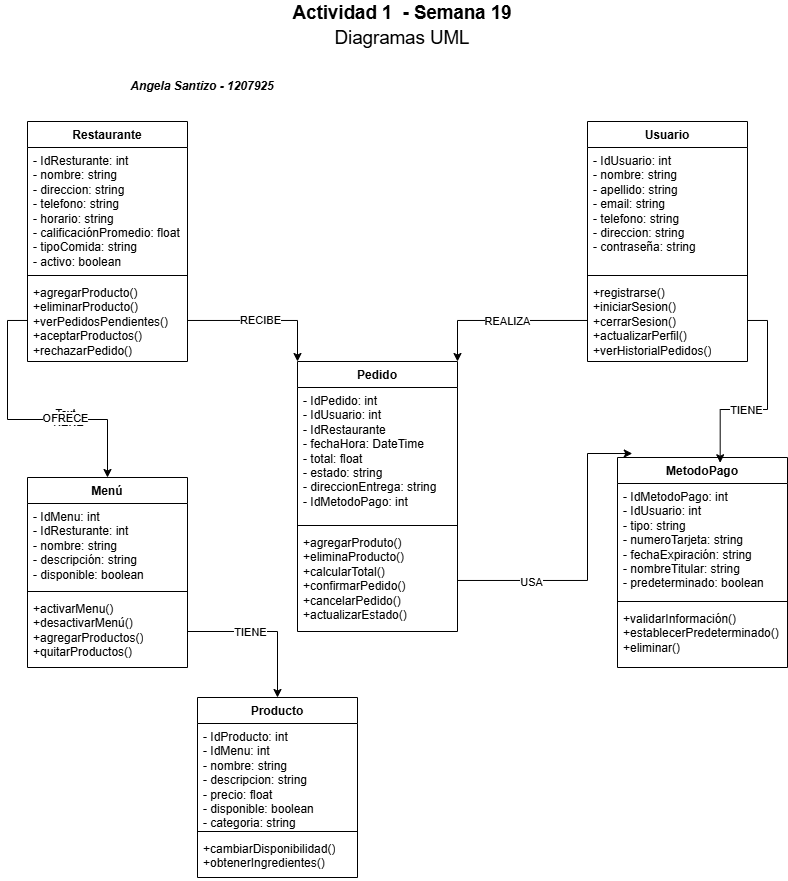

The diagram above was exported from draw.io. Its source (the exported page's mxGraphModel, read from the mxfile embedded in the PNG):
<mxGraphModel dx="1710" dy="388" grid="1" gridSize="10" guides="1" tooltips="1" connect="1" arrows="1" fold="1" page="1" pageScale="1" pageWidth="827" pageHeight="1169" math="0" shadow="0">
  <root>
    <mxCell id="0" />
    <mxCell id="1" parent="0" />
    <mxCell id="bPvdwqhZspFPTrBq7kfz-1" value="Usuario" style="swimlane;fontStyle=1;align=center;verticalAlign=top;childLayout=stackLayout;horizontal=1;startSize=26;horizontalStack=0;resizeParent=1;resizeParentMax=0;resizeLast=0;collapsible=1;marginBottom=0;whiteSpace=wrap;html=1;" parent="1" vertex="1">
      <mxGeometry x="390" y="230" width="160" height="240" as="geometry" />
    </mxCell>
    <mxCell id="bPvdwqhZspFPTrBq7kfz-2" value="&lt;span id=&quot;docs-internal-guid-f9963c37-7fff-46e0-3c49-ff48fe2ce882&quot;&gt;&lt;font style=&quot;font-size: 12px;&quot; face=&quot;Helvetica&quot;&gt;&lt;span style=&quot;background-color: transparent; white-space-collapse: preserve; font-variant-numeric: normal; font-variant-east-asian: normal; font-variant-alternates: normal; font-variant-position: normal; font-variant-emoji: normal; vertical-align: baseline;&quot;&gt;- IdUsuario&lt;/span&gt;&lt;span style=&quot;background-color: transparent; white-space-collapse: preserve; font-variant-numeric: normal; font-variant-east-asian: normal; font-variant-alternates: normal; font-variant-position: normal; font-variant-emoji: normal; vertical-align: baseline;&quot;&gt;: int&lt;/span&gt;&lt;br&gt;&lt;span style=&quot;background-color: transparent; white-space-collapse: preserve; font-variant-numeric: normal; font-variant-east-asian: normal; font-variant-alternates: normal; font-variant-position: normal; font-variant-emoji: normal; vertical-align: baseline;&quot;&gt;- nombre&lt;/span&gt;&lt;span style=&quot;background-color: transparent; white-space-collapse: preserve; font-variant-numeric: normal; font-variant-east-asian: normal; font-variant-alternates: normal; font-variant-position: normal; font-variant-emoji: normal; vertical-align: baseline;&quot;&gt;: string&lt;/span&gt;&lt;br&gt;&lt;span style=&quot;background-color: transparent; white-space-collapse: preserve; font-variant-numeric: normal; font-variant-east-asian: normal; font-variant-alternates: normal; font-variant-position: normal; font-variant-emoji: normal; vertical-align: baseline;&quot;&gt;- apellido&lt;/span&gt;&lt;span style=&quot;background-color: transparent; white-space-collapse: preserve; font-variant-numeric: normal; font-variant-east-asian: normal; font-variant-alternates: normal; font-variant-position: normal; font-variant-emoji: normal; vertical-align: baseline;&quot;&gt;: string&lt;/span&gt;&lt;br&gt;&lt;span style=&quot;background-color: transparent; white-space-collapse: preserve; font-variant-numeric: normal; font-variant-east-asian: normal; font-variant-alternates: normal; font-variant-position: normal; font-variant-emoji: normal; vertical-align: baseline;&quot;&gt;- email&lt;/span&gt;&lt;span style=&quot;background-color: transparent; white-space-collapse: preserve; font-variant-numeric: normal; font-variant-east-asian: normal; font-variant-alternates: normal; font-variant-position: normal; font-variant-emoji: normal; vertical-align: baseline;&quot;&gt;: string&lt;/span&gt;&lt;br&gt;&lt;span style=&quot;background-color: transparent; white-space-collapse: preserve; font-variant-numeric: normal; font-variant-east-asian: normal; font-variant-alternates: normal; font-variant-position: normal; font-variant-emoji: normal; vertical-align: baseline;&quot;&gt;- telefono&lt;/span&gt;&lt;span style=&quot;background-color: transparent; white-space-collapse: preserve; font-variant-numeric: normal; font-variant-east-asian: normal; font-variant-alternates: normal; font-variant-position: normal; font-variant-emoji: normal; vertical-align: baseline;&quot;&gt;: string&lt;/span&gt;&lt;br&gt;&lt;span style=&quot;background-color: transparent; white-space-collapse: preserve; font-variant-numeric: normal; font-variant-east-asian: normal; font-variant-alternates: normal; font-variant-position: normal; font-variant-emoji: normal; vertical-align: baseline;&quot;&gt;- direccion&lt;/span&gt;&lt;span style=&quot;background-color: transparent; white-space-collapse: preserve; font-variant-numeric: normal; font-variant-east-asian: normal; font-variant-alternates: normal; font-variant-position: normal; font-variant-emoji: normal; vertical-align: baseline;&quot;&gt;: string&lt;/span&gt;&lt;br&gt;&lt;span style=&quot;background-color: transparent; white-space-collapse: preserve; font-variant-numeric: normal; font-variant-east-asian: normal; font-variant-alternates: normal; font-variant-position: normal; font-variant-emoji: normal; vertical-align: baseline;&quot;&gt;- contraseña&lt;/span&gt;&lt;span style=&quot;background-color: transparent; white-space-collapse: preserve; font-variant-numeric: normal; font-variant-east-asian: normal; font-variant-alternates: normal; font-variant-position: normal; font-variant-emoji: normal; vertical-align: baseline;&quot;&gt;: string&lt;/span&gt;&lt;/font&gt;&lt;/span&gt;" style="text;strokeColor=none;fillColor=none;align=left;verticalAlign=top;spacingLeft=4;spacingRight=4;overflow=hidden;rotatable=0;points=[[0,0.5],[1,0.5]];portConstraint=eastwest;whiteSpace=wrap;html=1;" parent="bPvdwqhZspFPTrBq7kfz-1" vertex="1">
      <mxGeometry y="26" width="160" height="124" as="geometry" />
    </mxCell>
    <mxCell id="bPvdwqhZspFPTrBq7kfz-3" value="" style="line;strokeWidth=1;fillColor=none;align=left;verticalAlign=middle;spacingTop=-1;spacingLeft=3;spacingRight=3;rotatable=0;labelPosition=right;points=[];portConstraint=eastwest;strokeColor=inherit;" parent="bPvdwqhZspFPTrBq7kfz-1" vertex="1">
      <mxGeometry y="150" width="160" height="8" as="geometry" />
    </mxCell>
    <mxCell id="bPvdwqhZspFPTrBq7kfz-4" value="&lt;div&gt;+registrarse()&lt;/div&gt;&lt;div&gt;&lt;span style=&quot;background-color: transparent; color: light-dark(rgb(0, 0, 0), rgb(255, 255, 255));&quot;&gt;+iniciarSesion()&lt;/span&gt;&lt;/div&gt;&lt;div&gt;+cerrarSesion()&lt;/div&gt;&lt;div&gt;+actualizarPerfil()&lt;/div&gt;&lt;div&gt;+verHistorialPedidos()&lt;/div&gt;" style="text;strokeColor=none;fillColor=none;align=left;verticalAlign=top;spacingLeft=4;spacingRight=4;overflow=hidden;rotatable=0;points=[[0,0.5],[1,0.5]];portConstraint=eastwest;whiteSpace=wrap;html=1;" parent="bPvdwqhZspFPTrBq7kfz-1" vertex="1">
      <mxGeometry y="158" width="160" height="82" as="geometry" />
    </mxCell>
    <mxCell id="bPvdwqhZspFPTrBq7kfz-5" value="Menú" style="swimlane;fontStyle=1;align=center;verticalAlign=top;childLayout=stackLayout;horizontal=1;startSize=26;horizontalStack=0;resizeParent=1;resizeParentMax=0;resizeLast=0;collapsible=1;marginBottom=0;whiteSpace=wrap;html=1;" parent="1" vertex="1">
      <mxGeometry x="-170" y="586" width="160" height="190" as="geometry" />
    </mxCell>
    <mxCell id="bPvdwqhZspFPTrBq7kfz-6" value="- IdMenu: int&amp;nbsp;&lt;div&gt;- IdResturante: int&amp;nbsp;&lt;/div&gt;&lt;div&gt;- nombre: string&amp;nbsp;&lt;/div&gt;&lt;div&gt;- descripción: string&amp;nbsp;&lt;/div&gt;&lt;div&gt;- disponible: boolean&amp;nbsp;&lt;/div&gt;" style="text;strokeColor=none;fillColor=none;align=left;verticalAlign=top;spacingLeft=4;spacingRight=4;overflow=hidden;rotatable=0;points=[[0,0.5],[1,0.5]];portConstraint=eastwest;whiteSpace=wrap;html=1;" parent="bPvdwqhZspFPTrBq7kfz-5" vertex="1">
      <mxGeometry y="26" width="160" height="84" as="geometry" />
    </mxCell>
    <mxCell id="bPvdwqhZspFPTrBq7kfz-7" value="" style="line;strokeWidth=1;fillColor=none;align=left;verticalAlign=middle;spacingTop=-1;spacingLeft=3;spacingRight=3;rotatable=0;labelPosition=right;points=[];portConstraint=eastwest;strokeColor=inherit;" parent="bPvdwqhZspFPTrBq7kfz-5" vertex="1">
      <mxGeometry y="110" width="160" height="8" as="geometry" />
    </mxCell>
    <mxCell id="bPvdwqhZspFPTrBq7kfz-8" value="+activarMenu()&lt;div&gt;+desactivarMenú()&lt;/div&gt;&lt;div&gt;+agregarProductos()&lt;/div&gt;&lt;div&gt;+quitarProductos()&lt;/div&gt;" style="text;strokeColor=none;fillColor=none;align=left;verticalAlign=top;spacingLeft=4;spacingRight=4;overflow=hidden;rotatable=0;points=[[0,0.5],[1,0.5]];portConstraint=eastwest;whiteSpace=wrap;html=1;" parent="bPvdwqhZspFPTrBq7kfz-5" vertex="1">
      <mxGeometry y="118" width="160" height="72" as="geometry" />
    </mxCell>
    <mxCell id="bPvdwqhZspFPTrBq7kfz-9" value="Restaurante" style="swimlane;fontStyle=1;align=center;verticalAlign=top;childLayout=stackLayout;horizontal=1;startSize=26;horizontalStack=0;resizeParent=1;resizeParentMax=0;resizeLast=0;collapsible=1;marginBottom=0;whiteSpace=wrap;html=1;" parent="1" vertex="1">
      <mxGeometry x="-170" y="230" width="160" height="240" as="geometry" />
    </mxCell>
    <mxCell id="bPvdwqhZspFPTrBq7kfz-10" value="- IdResturante: int&amp;nbsp;&lt;div&gt;- nombre: string&amp;nbsp;&lt;/div&gt;&lt;div&gt;- direccion: string&amp;nbsp;&lt;/div&gt;&lt;div&gt;- telefono: string&amp;nbsp;&lt;/div&gt;&lt;div&gt;- horario: string&amp;nbsp;&lt;/div&gt;&lt;div&gt;- calificaciónPromedio: float&lt;/div&gt;&lt;div&gt;- tipoComida: string&amp;nbsp;&lt;/div&gt;&lt;div&gt;- activo: boolean&lt;/div&gt;" style="text;strokeColor=none;fillColor=none;align=left;verticalAlign=top;spacingLeft=4;spacingRight=4;overflow=hidden;rotatable=0;points=[[0,0.5],[1,0.5]];portConstraint=eastwest;whiteSpace=wrap;html=1;" parent="bPvdwqhZspFPTrBq7kfz-9" vertex="1">
      <mxGeometry y="26" width="160" height="124" as="geometry" />
    </mxCell>
    <mxCell id="bPvdwqhZspFPTrBq7kfz-11" value="" style="line;strokeWidth=1;fillColor=none;align=left;verticalAlign=middle;spacingTop=-1;spacingLeft=3;spacingRight=3;rotatable=0;labelPosition=right;points=[];portConstraint=eastwest;strokeColor=inherit;" parent="bPvdwqhZspFPTrBq7kfz-9" vertex="1">
      <mxGeometry y="150" width="160" height="8" as="geometry" />
    </mxCell>
    <mxCell id="bPvdwqhZspFPTrBq7kfz-12" value="+agregarProducto()&lt;div&gt;+eliminarProducto()&lt;/div&gt;&lt;div&gt;&lt;span style=&quot;background-color: transparent; color: light-dark(rgb(0, 0, 0), rgb(255, 255, 255));&quot;&gt;+verPedidosPendientes()&lt;/span&gt;&lt;/div&gt;&lt;div&gt;+aceptarProductos()&lt;/div&gt;&lt;div&gt;+rechazarPedido()&lt;/div&gt;" style="text;strokeColor=none;fillColor=none;align=left;verticalAlign=top;spacingLeft=4;spacingRight=4;overflow=hidden;rotatable=0;points=[[0,0.5],[1,0.5]];portConstraint=eastwest;whiteSpace=wrap;html=1;" parent="bPvdwqhZspFPTrBq7kfz-9" vertex="1">
      <mxGeometry y="158" width="160" height="82" as="geometry" />
    </mxCell>
    <mxCell id="bPvdwqhZspFPTrBq7kfz-13" value="Producto" style="swimlane;fontStyle=1;align=center;verticalAlign=top;childLayout=stackLayout;horizontal=1;startSize=26;horizontalStack=0;resizeParent=1;resizeParentMax=0;resizeLast=0;collapsible=1;marginBottom=0;whiteSpace=wrap;html=1;" parent="1" vertex="1">
      <mxGeometry y="806" width="160" height="180" as="geometry" />
    </mxCell>
    <mxCell id="bPvdwqhZspFPTrBq7kfz-14" value="- IdProducto: int&amp;nbsp;&lt;div&gt;- IdMenu: int&amp;nbsp;&lt;/div&gt;&lt;div&gt;-&amp;nbsp;&lt;span style=&quot;background-color: transparent; color: light-dark(rgb(0, 0, 0), rgb(255, 255, 255));&quot;&gt;nombre: string&amp;nbsp;&lt;/span&gt;&lt;/div&gt;&lt;div&gt;- descripcion: string&lt;/div&gt;&lt;div&gt;- precio: float&lt;/div&gt;&lt;div&gt;- disponible: boolean&lt;/div&gt;&lt;div&gt;&lt;span style=&quot;background-color: transparent; color: light-dark(rgb(0, 0, 0), rgb(255, 255, 255));&quot;&gt;- categoria: string&amp;nbsp;&lt;/span&gt;&lt;/div&gt;" style="text;strokeColor=none;fillColor=none;align=left;verticalAlign=top;spacingLeft=4;spacingRight=4;overflow=hidden;rotatable=0;points=[[0,0.5],[1,0.5]];portConstraint=eastwest;whiteSpace=wrap;html=1;" parent="bPvdwqhZspFPTrBq7kfz-13" vertex="1">
      <mxGeometry y="26" width="160" height="104" as="geometry" />
    </mxCell>
    <mxCell id="bPvdwqhZspFPTrBq7kfz-15" value="" style="line;strokeWidth=1;fillColor=none;align=left;verticalAlign=middle;spacingTop=-1;spacingLeft=3;spacingRight=3;rotatable=0;labelPosition=right;points=[];portConstraint=eastwest;strokeColor=inherit;" parent="bPvdwqhZspFPTrBq7kfz-13" vertex="1">
      <mxGeometry y="130" width="160" height="8" as="geometry" />
    </mxCell>
    <mxCell id="bPvdwqhZspFPTrBq7kfz-16" value="+cambiarDisponibilidad()&lt;div&gt;+obtenerIngredientes()&lt;/div&gt;" style="text;strokeColor=none;fillColor=none;align=left;verticalAlign=top;spacingLeft=4;spacingRight=4;overflow=hidden;rotatable=0;points=[[0,0.5],[1,0.5]];portConstraint=eastwest;whiteSpace=wrap;html=1;" parent="bPvdwqhZspFPTrBq7kfz-13" vertex="1">
      <mxGeometry y="138" width="160" height="42" as="geometry" />
    </mxCell>
    <mxCell id="bPvdwqhZspFPTrBq7kfz-17" value="Pedido" style="swimlane;fontStyle=1;align=center;verticalAlign=top;childLayout=stackLayout;horizontal=1;startSize=26;horizontalStack=0;resizeParent=1;resizeParentMax=0;resizeLast=0;collapsible=1;marginBottom=0;whiteSpace=wrap;html=1;" parent="1" vertex="1">
      <mxGeometry x="100" y="470" width="160" height="270" as="geometry" />
    </mxCell>
    <mxCell id="bPvdwqhZspFPTrBq7kfz-18" value="- IdPedido: int&amp;nbsp;&lt;div&gt;- IdUsuario: int&amp;nbsp;&lt;/div&gt;&lt;div&gt;- IdRestaurante&amp;nbsp;&lt;/div&gt;&lt;div&gt;- fechaHora: DateTime&amp;nbsp;&lt;/div&gt;&lt;div&gt;- total: float&lt;/div&gt;&lt;div&gt;- estado: string&amp;nbsp;&lt;/div&gt;&lt;div&gt;- direccionEntrega: string&lt;/div&gt;&lt;div&gt;- IdMetodoPago: int&amp;nbsp;&amp;nbsp;&lt;/div&gt;" style="text;strokeColor=none;fillColor=none;align=left;verticalAlign=top;spacingLeft=4;spacingRight=4;overflow=hidden;rotatable=0;points=[[0,0.5],[1,0.5]];portConstraint=eastwest;whiteSpace=wrap;html=1;" parent="bPvdwqhZspFPTrBq7kfz-17" vertex="1">
      <mxGeometry y="26" width="160" height="134" as="geometry" />
    </mxCell>
    <mxCell id="bPvdwqhZspFPTrBq7kfz-19" value="" style="line;strokeWidth=1;fillColor=none;align=left;verticalAlign=middle;spacingTop=-1;spacingLeft=3;spacingRight=3;rotatable=0;labelPosition=right;points=[];portConstraint=eastwest;strokeColor=inherit;" parent="bPvdwqhZspFPTrBq7kfz-17" vertex="1">
      <mxGeometry y="160" width="160" height="8" as="geometry" />
    </mxCell>
    <mxCell id="bPvdwqhZspFPTrBq7kfz-20" value="+agregarProduto()&lt;div&gt;+eliminaProducto()&lt;/div&gt;&lt;div&gt;+calcularTotal()&lt;/div&gt;&lt;div&gt;+confirmarPedido()&lt;/div&gt;&lt;div&gt;+cancelarPedido()&lt;/div&gt;&lt;div&gt;+actualizarEstado()&lt;/div&gt;" style="text;strokeColor=none;fillColor=none;align=left;verticalAlign=top;spacingLeft=4;spacingRight=4;overflow=hidden;rotatable=0;points=[[0,0.5],[1,0.5]];portConstraint=eastwest;whiteSpace=wrap;html=1;" parent="bPvdwqhZspFPTrBq7kfz-17" vertex="1">
      <mxGeometry y="168" width="160" height="102" as="geometry" />
    </mxCell>
    <mxCell id="2f6pR6ZSI2fVPsHmT31a-1" value="MetodoPago" style="swimlane;fontStyle=1;align=center;verticalAlign=top;childLayout=stackLayout;horizontal=1;startSize=26;horizontalStack=0;resizeParent=1;resizeParentMax=0;resizeLast=0;collapsible=1;marginBottom=0;whiteSpace=wrap;html=1;" parent="1" vertex="1">
      <mxGeometry x="420" y="566" width="170" height="210" as="geometry" />
    </mxCell>
    <mxCell id="2f6pR6ZSI2fVPsHmT31a-2" value="- IdMetodoPago: int&amp;nbsp;&lt;div&gt;- IdUsuario: int&amp;nbsp;&lt;/div&gt;&lt;div&gt;- tipo: string&amp;nbsp;&lt;/div&gt;&lt;div&gt;- numeroTarjeta: string&amp;nbsp;&lt;/div&gt;&lt;div&gt;- fechaExpiración: string&amp;nbsp;&lt;/div&gt;&lt;div&gt;- nombreTitular: string&amp;nbsp;&lt;/div&gt;&lt;div&gt;- predeterminado: boolean&lt;/div&gt;" style="text;strokeColor=none;fillColor=none;align=left;verticalAlign=top;spacingLeft=4;spacingRight=4;overflow=hidden;rotatable=0;points=[[0,0.5],[1,0.5]];portConstraint=eastwest;whiteSpace=wrap;html=1;" parent="2f6pR6ZSI2fVPsHmT31a-1" vertex="1">
      <mxGeometry y="26" width="170" height="114" as="geometry" />
    </mxCell>
    <mxCell id="2f6pR6ZSI2fVPsHmT31a-3" value="" style="line;strokeWidth=1;fillColor=none;align=left;verticalAlign=middle;spacingTop=-1;spacingLeft=3;spacingRight=3;rotatable=0;labelPosition=right;points=[];portConstraint=eastwest;strokeColor=inherit;" parent="2f6pR6ZSI2fVPsHmT31a-1" vertex="1">
      <mxGeometry y="140" width="170" height="8" as="geometry" />
    </mxCell>
    <mxCell id="2f6pR6ZSI2fVPsHmT31a-4" value="+validarInformación()&lt;div&gt;+establecerPredeterminado()&lt;/div&gt;&lt;div&gt;+eliminar()&lt;/div&gt;" style="text;strokeColor=none;fillColor=none;align=left;verticalAlign=top;spacingLeft=4;spacingRight=4;overflow=hidden;rotatable=0;points=[[0,0.5],[1,0.5]];portConstraint=eastwest;whiteSpace=wrap;html=1;" parent="2f6pR6ZSI2fVPsHmT31a-1" vertex="1">
      <mxGeometry y="148" width="170" height="62" as="geometry" />
    </mxCell>
    <mxCell id="2f6pR6ZSI2fVPsHmT31a-5" value="&lt;span id=&quot;docs-internal-guid-37f2807d-7fff-2816-8b0a-914342a4638d&quot;&gt;&lt;p style=&quot;line-height: 1.38; margin-top: 0pt; margin-bottom: 0pt;&quot; dir=&quot;ltr&quot;&gt;&lt;span style=&quot;font-size: 14pt; font-family: Poppins, sans-serif; background-color: transparent; font-weight: 700; font-variant-numeric: normal; font-variant-east-asian: normal; font-variant-alternates: normal; font-variant-position: normal; font-variant-emoji: normal; vertical-align: baseline; white-space-collapse: preserve;&quot;&gt;Actividad 1&amp;nbsp; - Semana 19&lt;/span&gt;&lt;/p&gt;&lt;p style=&quot;line-height: 1.38; margin-top: 0pt; margin-bottom: 0pt;&quot; dir=&quot;ltr&quot;&gt;&lt;span style=&quot;font-size: 14pt; font-family: Poppins, sans-serif; background-color: transparent; font-variant-numeric: normal; font-variant-east-asian: normal; font-variant-alternates: normal; font-variant-position: normal; font-variant-emoji: normal; vertical-align: baseline; white-space-collapse: preserve;&quot;&gt;Diagramas UML&lt;/span&gt;&lt;/p&gt;&lt;div&gt;&lt;span style=&quot;font-size: 14pt; font-family: Poppins, sans-serif; background-color: transparent; font-variant-numeric: normal; font-variant-east-asian: normal; font-variant-alternates: normal; font-variant-position: normal; font-variant-emoji: normal; vertical-align: baseline; white-space-collapse: preserve;&quot;&gt;&lt;br&gt;&lt;/span&gt;&lt;/div&gt;&lt;/span&gt;" style="text;html=1;align=center;verticalAlign=middle;whiteSpace=wrap;rounded=0;" parent="1" vertex="1">
      <mxGeometry x="60" y="130" width="290" height="30" as="geometry" />
    </mxCell>
    <mxCell id="2f6pR6ZSI2fVPsHmT31a-6" value="&lt;b&gt;Angela Santizo - 1207925&lt;/b&gt;" style="text;html=1;align=center;verticalAlign=middle;whiteSpace=wrap;rounded=0;fontStyle=2" parent="1" vertex="1">
      <mxGeometry x="-80" y="180" width="170" height="30" as="geometry" />
    </mxCell>
    <mxCell id="014x3nojZgDESbCS_wMP-1" style="edgeStyle=orthogonalEdgeStyle;rounded=0;orthogonalLoop=1;jettySize=auto;html=1;entryX=0;entryY=0;entryDx=0;entryDy=0;" edge="1" parent="1" source="bPvdwqhZspFPTrBq7kfz-12" target="bPvdwqhZspFPTrBq7kfz-17">
      <mxGeometry relative="1" as="geometry" />
    </mxCell>
    <mxCell id="014x3nojZgDESbCS_wMP-2" value="RECIBE" style="edgeLabel;html=1;align=center;verticalAlign=middle;resizable=0;points=[];" vertex="1" connectable="0" parent="014x3nojZgDESbCS_wMP-1">
      <mxGeometry x="-0.0287" relative="1" as="geometry">
        <mxPoint as="offset" />
      </mxGeometry>
    </mxCell>
    <mxCell id="014x3nojZgDESbCS_wMP-3" style="edgeStyle=orthogonalEdgeStyle;rounded=0;orthogonalLoop=1;jettySize=auto;html=1;entryX=1;entryY=0;entryDx=0;entryDy=0;" edge="1" parent="1" source="bPvdwqhZspFPTrBq7kfz-4" target="bPvdwqhZspFPTrBq7kfz-17">
      <mxGeometry relative="1" as="geometry" />
    </mxCell>
    <mxCell id="014x3nojZgDESbCS_wMP-4" value="REALIZA" style="edgeLabel;html=1;align=center;verticalAlign=middle;resizable=0;points=[];" vertex="1" connectable="0" parent="014x3nojZgDESbCS_wMP-3">
      <mxGeometry x="-0.0643" y="1" relative="1" as="geometry">
        <mxPoint as="offset" />
      </mxGeometry>
    </mxCell>
    <mxCell id="014x3nojZgDESbCS_wMP-5" style="edgeStyle=orthogonalEdgeStyle;rounded=0;orthogonalLoop=1;jettySize=auto;html=1;entryX=0.604;entryY=0.025;entryDx=0;entryDy=0;entryPerimeter=0;" edge="1" parent="1" source="bPvdwqhZspFPTrBq7kfz-4" target="2f6pR6ZSI2fVPsHmT31a-1">
      <mxGeometry relative="1" as="geometry" />
    </mxCell>
    <mxCell id="014x3nojZgDESbCS_wMP-6" value="TIENE" style="edgeLabel;html=1;align=center;verticalAlign=middle;resizable=0;points=[];" vertex="1" connectable="0" parent="014x3nojZgDESbCS_wMP-5">
      <mxGeometry x="0.2277" y="1" relative="1" as="geometry">
        <mxPoint x="-1" as="offset" />
      </mxGeometry>
    </mxCell>
    <mxCell id="014x3nojZgDESbCS_wMP-7" style="edgeStyle=orthogonalEdgeStyle;rounded=0;orthogonalLoop=1;jettySize=auto;html=1;entryX=0.5;entryY=0;entryDx=0;entryDy=0;" edge="1" parent="1" source="bPvdwqhZspFPTrBq7kfz-12" target="bPvdwqhZspFPTrBq7kfz-5">
      <mxGeometry relative="1" as="geometry" />
    </mxCell>
    <mxCell id="014x3nojZgDESbCS_wMP-8" value="TIENE" style="edgeLabel;html=1;align=center;verticalAlign=middle;resizable=0;points=[];" vertex="1" connectable="0" parent="014x3nojZgDESbCS_wMP-7">
      <mxGeometry x="0.2804" y="-3" relative="1" as="geometry">
        <mxPoint x="1" as="offset" />
      </mxGeometry>
    </mxCell>
    <mxCell id="014x3nojZgDESbCS_wMP-11" value="Text" style="edgeLabel;html=1;align=center;verticalAlign=middle;resizable=0;points=[];" vertex="1" connectable="0" parent="014x3nojZgDESbCS_wMP-7">
      <mxGeometry x="0.2684" y="6" relative="1" as="geometry">
        <mxPoint x="1" as="offset" />
      </mxGeometry>
    </mxCell>
    <mxCell id="014x3nojZgDESbCS_wMP-12" value="OFRECE" style="edgeLabel;html=1;align=center;verticalAlign=middle;resizable=0;points=[];" vertex="1" connectable="0" parent="014x3nojZgDESbCS_wMP-7">
      <mxGeometry x="0.2684" y="1" relative="1" as="geometry">
        <mxPoint x="1" as="offset" />
      </mxGeometry>
    </mxCell>
    <mxCell id="014x3nojZgDESbCS_wMP-9" style="edgeStyle=orthogonalEdgeStyle;rounded=0;orthogonalLoop=1;jettySize=auto;html=1;entryX=0.087;entryY=-0.019;entryDx=0;entryDy=0;entryPerimeter=0;" edge="1" parent="1" source="bPvdwqhZspFPTrBq7kfz-20" target="2f6pR6ZSI2fVPsHmT31a-1">
      <mxGeometry relative="1" as="geometry">
        <Array as="points">
          <mxPoint x="390" y="689" />
          <mxPoint x="390" y="562" />
        </Array>
      </mxGeometry>
    </mxCell>
    <mxCell id="014x3nojZgDESbCS_wMP-10" value="USA" style="edgeLabel;html=1;align=center;verticalAlign=middle;resizable=0;points=[];" vertex="1" connectable="0" parent="014x3nojZgDESbCS_wMP-9">
      <mxGeometry x="-0.5126" y="-2" relative="1" as="geometry">
        <mxPoint as="offset" />
      </mxGeometry>
    </mxCell>
    <mxCell id="014x3nojZgDESbCS_wMP-13" style="edgeStyle=orthogonalEdgeStyle;rounded=0;orthogonalLoop=1;jettySize=auto;html=1;entryX=0.5;entryY=0;entryDx=0;entryDy=0;" edge="1" parent="1" source="bPvdwqhZspFPTrBq7kfz-8" target="bPvdwqhZspFPTrBq7kfz-13">
      <mxGeometry relative="1" as="geometry" />
    </mxCell>
    <mxCell id="014x3nojZgDESbCS_wMP-14" value="TIENE" style="edgeLabel;html=1;align=center;verticalAlign=middle;resizable=0;points=[];" vertex="1" connectable="0" parent="014x3nojZgDESbCS_wMP-13">
      <mxGeometry x="-0.1752" y="-1" relative="1" as="geometry">
        <mxPoint x="-1" as="offset" />
      </mxGeometry>
    </mxCell>
  </root>
</mxGraphModel>